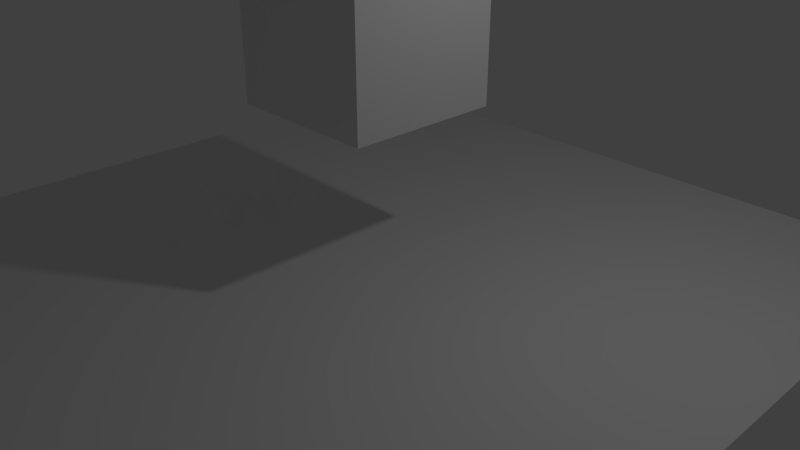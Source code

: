 # Source: GhostCollision.blend  (saved by Blender 2.79.1; exported with 4.5.12 LTS)
import bpy
from mathutils import Matrix  # noqa: F401  (used for matrix-valued properties, if any)

bpy.ops.wm.read_factory_settings(use_empty=True)
scene = bpy.context.scene
scene.name = 'Scene'

# ---- collections
col_collection_1 = bpy.data.collections.new('Collection 1'); scene.collection.children.link(col_collection_1)

# ---- materials (node trees are filled in below, after node groups)
mat_material = bpy.data.materials.new('Material')
mat_material.alpha_threshold = 0.0
mat_material.use_transparent_shadow = False
mat_material.roughness = 0.5
mat_material.line_color = (0.0, 0.0, 0.0, 1.0)

# ---- material node trees

# ---- world
world_world = bpy.data.worlds.new('World'); scene.world = world_world
world_world.color = (0.05088, 0.05088, 0.05088)
world_world.use_sun_shadow = False
world_world.sun_shadow_jitter_overblur = 0.0
world_world.cycles.sampling_method = 'MANUAL'

# ---- cameras
cam_camera = bpy.data.cameras.new('Camera')
cam_camera.clip_end = 100.0
cam_camera.lens = 35.0
cam_camera.sensor_width = 32.0
cam_camera.sensor_height = 18.0
cam_camera.ortho_scale = 7.314
cam_camera.dof.focus_distance = 0.0
cam_camera.dof.aperture_fstop = 128.0

# ---- lights
light_lamp = bpy.data.lights.new('Lamp', 'POINT')
light_lamp.transmission_factor = 0.0
light_lamp.cutoff_distance = 30.0
light_lamp.energy = 100.0
light_lamp.shadow_buffer_clip_start = 1.001
light_lamp.shadow_soft_size = 0.1
light_lamp.shadow_maximum_resolution = 0.006
light_lamp.use_absolute_resolution = True

# ---- meshes
me_plane = bpy.data.meshes.new('Plane')
me_plane.from_pydata([(-1.0, -1.0, 0.0), (1.0, -1.0, 0.0), (-1.0, 1.0, 0.0), (1.0, 1.0, 0.0)], [], [(0, 1, 3, 2)])
me_plane.use_remesh_preserve_volume = False
me_plane.use_remesh_preserve_attributes = False
me_plane.use_mirror_vertex_groups = False
me_plane.update()
me_cube = bpy.data.meshes.new('Cube')
me_cube.from_pydata([(1.0, 1.0, -1.0), (1.0, -1.0, -1.0), (-1.0, -1.0, -1.0), (-1.0, 1.0, -1.0), (1.0, 1.0, 1.0), (1.0, -1.0, 1.0), (-1.0, -1.0, 1.0), (-1.0, 1.0, 1.0)], [], [(0, 1, 2, 3), (4, 7, 6, 5), (0, 4, 5, 1), (1, 5, 6, 2), (2, 6, 7, 3), (4, 0, 3, 7)])
me_cube.materials.append(mat_material)
me_cube.use_remesh_preserve_volume = False
me_cube.use_remesh_preserve_attributes = False
me_cube.use_mirror_vertex_groups = False
me_cube.update()

# ---- objects
ob_plane = bpy.data.objects.new('Plane', me_plane)
ob_cube = bpy.data.objects.new('Cube', me_cube)
ob_lamp = bpy.data.objects.new('Lamp', light_lamp)
ob_camera = bpy.data.objects.new('Camera', cam_camera)

# ---- transforms, parenting, visibility, modifiers, constraints
ob_plane.location = (0.0, 0.0, 0.0)
ob_plane.scale = (5.0, 5.0, 5.0)
ob_plane.lineart.crease_threshold = 0.0
ob_cube.location = (0.0, 0.0, 3.0)
ob_cube.lock_rotations_4d = False
ob_cube.empty_display_type = 'ARROWS'
ob_cube.lineart.crease_threshold = 0.0
ob_lamp.location = (4.076, 1.005, 5.904)
ob_lamp.rotation_euler = (0.6503, 0.05522, 1.866)
ob_lamp.lock_rotations_4d = False
ob_lamp.empty_display_type = 'ARROWS'
ob_lamp.color = (0.0, 0.0, 0.0, 0.0)
ob_lamp.lineart.crease_threshold = 0.0
ob_camera.location = (7.481, -6.508, 5.344)
ob_camera.rotation_euler = (1.109, 0.0, 0.8149)
ob_camera.lock_rotations_4d = False
ob_camera.empty_display_type = 'ARROWS'
ob_camera.color = (0.0, 0.0, 0.0, 0.0)
ob_camera.display_type = 'WIRE'
ob_camera.lineart.crease_threshold = 0.0

# ---- collection membership
col_collection_1.objects.link(ob_plane)
col_collection_1.objects.link(ob_cube)
col_collection_1.objects.link(ob_lamp)
col_collection_1.objects.link(ob_camera)

# ---- scene / render settings (as saved in the file)
scene.camera = ob_camera
scene.frame_start = 1; scene.frame_end = 250; scene.frame_set(1)
scene.render.engine = 'BLENDER_EEVEE_NEXT'
scene.render.resolution_percentage = 50
scene.render.dither_intensity = 0.0
scene.cycles.use_denoising = False
scene.cycles.samples = 128
scene.cycles.sampling_pattern = 'TABULATED_SOBOL'
scene.cycles.use_adaptive_sampling = False
scene.cycles.use_light_tree = False
scene.view_settings.view_transform = 'Standard'
bpy.context.view_layer.update()
